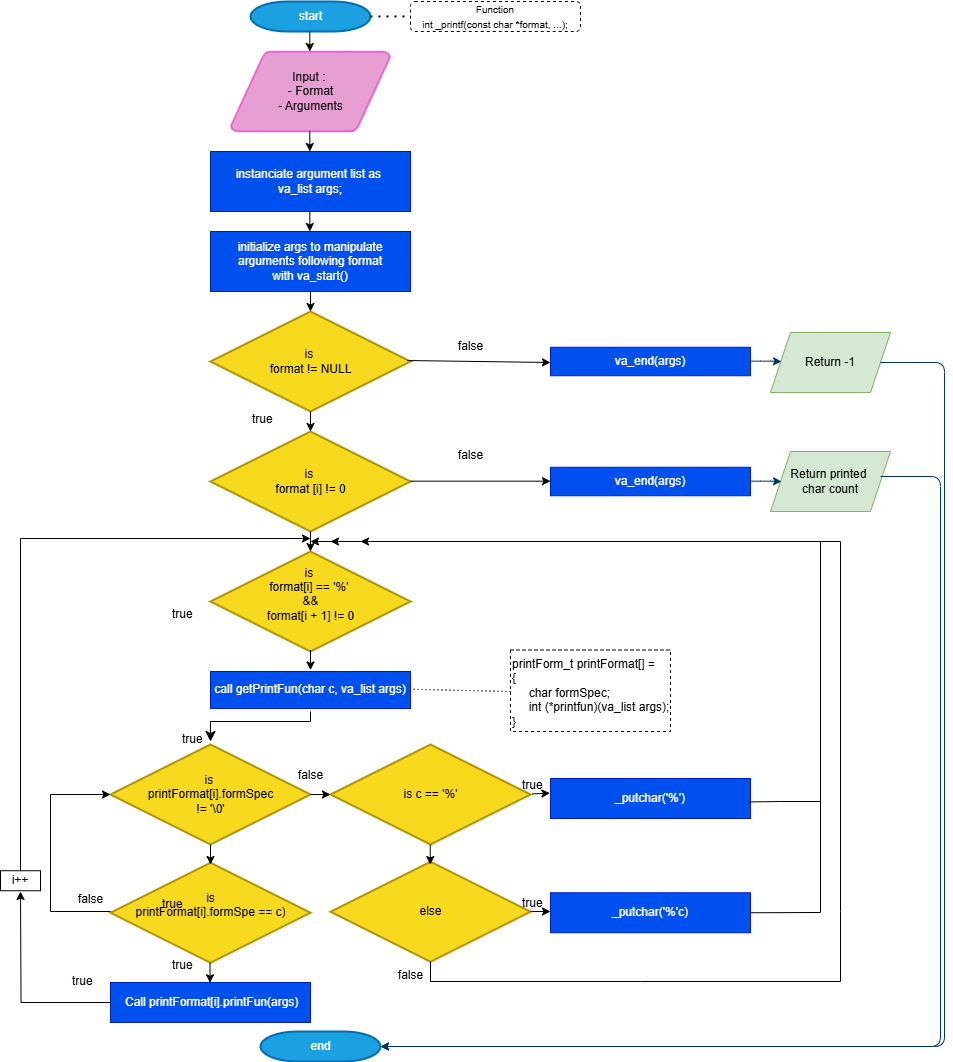

The diagram above was exported from draw.io. Its source (the exported page's mxGraphModel, read from the mxfile embedded in the PNG):
<mxGraphModel dx="1408" dy="739" grid="1" gridSize="10" guides="1" tooltips="1" connect="1" arrows="1" fold="1" page="1" pageScale="1" pageWidth="1169" pageHeight="827" background="none" math="0" shadow="0">
  <root>
    <mxCell id="0" />
    <mxCell id="1" parent="0" />
    <mxCell id="2" value="start" style="shape=mxgraph.flowchart.terminator;strokeWidth=2;gradientDirection=north;fontStyle=0;html=1;fillColor=#1ba1e2;fontColor=#ffffff;strokeColor=#006EAF;" parent="1" vertex="1">
      <mxGeometry x="260" y="10" width="120" height="30" as="geometry" />
    </mxCell>
    <mxCell id="3" value="Input :&amp;nbsp;&lt;div&gt;- Format&lt;/div&gt;&lt;div&gt;- Arguments&lt;/div&gt;" style="shape=mxgraph.flowchart.data;strokeWidth=2;gradientDirection=north;fontStyle=0;html=1;fillColor=light-dark(#e69ed3, #512d2b);strokeColor=light-dark(#ec65cf, #d7817e);" parent="1" vertex="1">
      <mxGeometry x="240.5" y="60" width="159" height="80" as="geometry" />
    </mxCell>
    <mxCell id="6" value="is&amp;nbsp;&lt;div&gt;format != NULL&lt;/div&gt;" style="shape=mxgraph.flowchart.decision;strokeWidth=2;gradientDirection=north;fontStyle=0;html=1;fillColor=light-dark(#f7da1d, #675000);fontColor=#000000;strokeColor=#B09500;" parent="1" vertex="1">
      <mxGeometry x="220" y="320" width="200" height="100" as="geometry" />
    </mxCell>
    <mxCell id="14" value="false" style="text;fontStyle=0;html=1;strokeColor=none;gradientColor=none;fillColor=none;strokeWidth=2;align=center;" parent="1" vertex="1">
      <mxGeometry x="460" y="341" width="40" height="26" as="geometry" />
    </mxCell>
    <mxCell id="y11UigXCOnaCX5PY2IyO-56" value="&lt;font style=&quot;font-size: 10px;&quot;&gt;Function&lt;/font&gt;&lt;div&gt;&lt;font style=&quot;font-size: 10px;&quot;&gt;int _printf(const char *format, ...);&lt;/font&gt;&lt;/div&gt;" style="rounded=1;whiteSpace=wrap;html=1;dashed=1;" parent="1" vertex="1">
      <mxGeometry x="420" y="10" width="170" height="30" as="geometry" />
    </mxCell>
    <mxCell id="y11UigXCOnaCX5PY2IyO-57" value="" style="endArrow=none;dashed=1;html=1;dashPattern=1 3;strokeWidth=2;rounded=0;exitX=1;exitY=0.5;exitDx=0;exitDy=0;exitPerimeter=0;entryX=0;entryY=0.5;entryDx=0;entryDy=0;" parent="1" source="2" target="y11UigXCOnaCX5PY2IyO-56" edge="1">
      <mxGeometry width="50" height="50" relative="1" as="geometry">
        <mxPoint x="500" y="290" as="sourcePoint" />
        <mxPoint x="550" y="240" as="targetPoint" />
      </mxGeometry>
    </mxCell>
    <mxCell id="y11UigXCOnaCX5PY2IyO-58" value="instanciate argument list as&amp;nbsp;&lt;div&gt;va_list args;&lt;/div&gt;" style="rounded=0;whiteSpace=wrap;html=1;fillColor=#0050ef;fontColor=#ffffff;strokeColor=#001DBC;" parent="1" vertex="1">
      <mxGeometry x="220" y="160" width="200" height="60" as="geometry" />
    </mxCell>
    <mxCell id="y11UigXCOnaCX5PY2IyO-62" value="&lt;div&gt;initialize args to manipulate&lt;/div&gt;&lt;div&gt;arguments following format&lt;/div&gt;&lt;div&gt;with va_start()&lt;/div&gt;" style="rounded=0;whiteSpace=wrap;html=1;fillColor=#0050ef;fontColor=#ffffff;strokeColor=#001DBC;" parent="1" vertex="1">
      <mxGeometry x="220" y="240" width="200" height="60" as="geometry" />
    </mxCell>
    <mxCell id="y11UigXCOnaCX5PY2IyO-67" value="Return -1" style="shape=parallelogram;perimeter=parallelogramPerimeter;whiteSpace=wrap;html=1;fixedSize=1;fillColor=#d5e8d4;strokeColor=#82b366;" parent="1" vertex="1">
      <mxGeometry x="780" y="341" width="120" height="60" as="geometry" />
    </mxCell>
    <mxCell id="y11UigXCOnaCX5PY2IyO-68" value="is&amp;nbsp;&lt;div&gt;format [i] != 0&lt;/div&gt;" style="shape=mxgraph.flowchart.decision;strokeWidth=2;gradientDirection=north;fontStyle=0;html=1;fillColor=light-dark(#f7da1d, #675000);fontColor=#000000;strokeColor=#B09500;" parent="1" vertex="1">
      <mxGeometry x="220" y="440" width="200" height="100" as="geometry" />
    </mxCell>
    <mxCell id="y11UigXCOnaCX5PY2IyO-69" value="Return printed&amp;nbsp;&lt;div&gt;char count&lt;/div&gt;" style="shape=parallelogram;perimeter=parallelogramPerimeter;whiteSpace=wrap;html=1;fixedSize=1;fillColor=#d5e8d4;strokeColor=#82b366;" parent="1" vertex="1">
      <mxGeometry x="780" y="460" width="120" height="60" as="geometry" />
    </mxCell>
    <mxCell id="y11UigXCOnaCX5PY2IyO-71" value="is&amp;nbsp;&lt;div&gt;format[i] == '%'&amp;nbsp;&lt;/div&gt;&lt;div&gt;&amp;amp;&amp;amp;&lt;/div&gt;&lt;div&gt;format[i + 1] != 0&lt;/div&gt;&lt;div&gt;&lt;br&gt;&lt;/div&gt;" style="shape=mxgraph.flowchart.decision;strokeWidth=2;gradientDirection=north;fontStyle=0;html=1;fillColor=light-dark(#f7da1d, #675000);fontColor=#000000;strokeColor=#B09500;" parent="1" vertex="1">
      <mxGeometry x="220" y="560" width="200" height="100" as="geometry" />
    </mxCell>
    <mxCell id="y11UigXCOnaCX5PY2IyO-72" value="is&amp;nbsp;&lt;div&gt;printFormat[i].formSpec&lt;/div&gt;&lt;div&gt;!= '\0'&lt;/div&gt;" style="shape=mxgraph.flowchart.decision;strokeWidth=2;gradientDirection=north;fontStyle=0;html=1;fillColor=light-dark(#f7da1d, #675000);fontColor=#000000;strokeColor=#B09500;" parent="1" vertex="1">
      <mxGeometry x="120" y="753" width="200" height="100" as="geometry" />
    </mxCell>
    <mxCell id="y11UigXCOnaCX5PY2IyO-73" value="&lt;div&gt;is&lt;div&gt;printFormat[i].formSpe == c)&lt;/div&gt;&lt;div&gt;&lt;br&gt;&lt;/div&gt;&lt;/div&gt;" style="shape=mxgraph.flowchart.decision;strokeWidth=2;gradientDirection=north;fontStyle=0;html=1;fillColor=light-dark(#f7da1d, #675000);fontColor=#000000;strokeColor=#B09500;" parent="1" vertex="1">
      <mxGeometry x="120" y="871.25" width="200" height="100" as="geometry" />
    </mxCell>
    <mxCell id="y11UigXCOnaCX5PY2IyO-74" value="is c == '%'" style="shape=mxgraph.flowchart.decision;strokeWidth=2;gradientDirection=north;fontStyle=0;html=1;fillColor=light-dark(#f7da1d, #675000);fontColor=#000000;strokeColor=#B09500;" parent="1" vertex="1">
      <mxGeometry x="340" y="753" width="200" height="100" as="geometry" />
    </mxCell>
    <mxCell id="y11UigXCOnaCX5PY2IyO-75" value="&amp;nbsp;Call printFormat[i].printFun(args)" style="rounded=0;whiteSpace=wrap;html=1;fillColor=#0050ef;fontColor=#ffffff;strokeColor=#001DBC;" parent="1" vertex="1">
      <mxGeometry x="120" y="991" width="200" height="40" as="geometry" />
    </mxCell>
    <mxCell id="y11UigXCOnaCX5PY2IyO-76" value="&lt;div&gt;va_end(args)&lt;/div&gt;" style="rounded=0;whiteSpace=wrap;html=1;fillColor=#0050ef;fontColor=#ffffff;strokeColor=#001DBC;" parent="1" vertex="1">
      <mxGeometry x="560" y="355.75" width="200" height="28.5" as="geometry" />
    </mxCell>
    <mxCell id="y11UigXCOnaCX5PY2IyO-79" value="" style="edgeStyle=elbowEdgeStyle;elbow=horizontal;fontStyle=1;strokeColor=#003366;strokeWidth=1;html=1;exitX=1;exitY=0.5;exitDx=0;exitDy=0;" parent="1" edge="1">
      <mxGeometry width="100" height="100" as="geometry">
        <mxPoint x="890" y="485" as="sourcePoint" />
        <mxPoint x="390" y="1055" as="targetPoint" />
        <Array as="points">
          <mxPoint x="950" y="875" />
          <mxPoint x="805" y="898" />
        </Array>
      </mxGeometry>
    </mxCell>
    <mxCell id="y11UigXCOnaCX5PY2IyO-86" value="true" style="text;fontStyle=0;html=1;strokeColor=none;gradientColor=none;fillColor=none;strokeWidth=2;" parent="1" vertex="1">
      <mxGeometry x="180" y="609" width="40" height="26" as="geometry" />
    </mxCell>
    <mxCell id="y11UigXCOnaCX5PY2IyO-88" value="true" style="text;fontStyle=0;html=1;strokeColor=none;gradientColor=none;fillColor=none;strokeWidth=2;" parent="1" vertex="1">
      <mxGeometry x="190" y="734" width="40" height="26" as="geometry" />
    </mxCell>
    <mxCell id="y11UigXCOnaCX5PY2IyO-89" value="true" style="text;fontStyle=0;html=1;strokeColor=none;gradientColor=none;fillColor=none;strokeWidth=2;" parent="1" vertex="1">
      <mxGeometry x="260" y="414" width="40" height="26" as="geometry" />
    </mxCell>
    <mxCell id="y11UigXCOnaCX5PY2IyO-92" value="false" style="text;fontStyle=0;html=1;strokeColor=none;gradientColor=none;fillColor=none;strokeWidth=2;align=center;" parent="1" vertex="1">
      <mxGeometry x="460" y="450" width="40" height="26" as="geometry" />
    </mxCell>
    <mxCell id="y11UigXCOnaCX5PY2IyO-100" value="" style="edgeStyle=elbowEdgeStyle;elbow=horizontal;fontStyle=1;strokeColor=#003366;strokeWidth=1;html=1;entryX=0;entryY=0.5;entryDx=0;entryDy=0;" parent="1" edge="1">
      <mxGeometry width="100" height="100" as="geometry">
        <mxPoint x="760" y="369.66" as="sourcePoint" />
        <mxPoint x="791" y="370" as="targetPoint" />
        <Array as="points">
          <mxPoint x="780" y="359.66" />
        </Array>
      </mxGeometry>
    </mxCell>
    <mxCell id="y11UigXCOnaCX5PY2IyO-102" value="&lt;div&gt;va_end(args)&lt;/div&gt;" style="rounded=0;whiteSpace=wrap;html=1;fillColor=#0050ef;fontColor=#ffffff;strokeColor=#001DBC;" parent="1" vertex="1">
      <mxGeometry x="560" y="475.75" width="200" height="28.5" as="geometry" />
    </mxCell>
    <mxCell id="y11UigXCOnaCX5PY2IyO-105" value="printForm_t printFormat[] =&amp;nbsp;&lt;div&gt;{&lt;div&gt;&amp;nbsp; &amp;nbsp; &amp;nbsp;char formSpec;&lt;/div&gt;&lt;div&gt;&amp;nbsp; &amp;nbsp; &amp;nbsp;int (*printfun)(va_list args);&lt;/div&gt;&lt;div&gt;}&amp;nbsp;&lt;/div&gt;&lt;/div&gt;" style="text;whiteSpace=wrap;html=1;dashed=1;fillColor=none;strokeColor=default;" parent="1" vertex="1">
      <mxGeometry x="520" y="658.5" width="160" height="81.5" as="geometry" />
    </mxCell>
    <mxCell id="y11UigXCOnaCX5PY2IyO-112" value="" style="endArrow=classic;html=1;rounded=0;entryX=0;entryY=0.5;entryDx=0;entryDy=0;" parent="1" edge="1">
      <mxGeometry width="50" height="50" relative="1" as="geometry">
        <mxPoint x="420" y="489.65999999999997" as="sourcePoint" />
        <mxPoint x="560" y="489.65999999999974" as="targetPoint" />
      </mxGeometry>
    </mxCell>
    <mxCell id="y11UigXCOnaCX5PY2IyO-114" value="" style="endArrow=classic;html=1;rounded=0;entryX=-0.024;entryY=0.569;entryDx=0;entryDy=0;entryPerimeter=0;" parent="1" edge="1">
      <mxGeometry width="50" height="50" relative="1" as="geometry">
        <mxPoint x="416.8" y="369.02" as="sourcePoint" />
        <mxPoint x="560.0000000000002" y="370.9865" as="targetPoint" />
      </mxGeometry>
    </mxCell>
    <mxCell id="y11UigXCOnaCX5PY2IyO-115" value="" style="edgeStyle=elbowEdgeStyle;elbow=horizontal;fontStyle=1;strokeColor=#003366;strokeWidth=1;html=1;entryX=0;entryY=0.5;entryDx=0;entryDy=0;" parent="1" edge="1">
      <mxGeometry width="100" height="100" as="geometry">
        <mxPoint x="760" y="489.6600000000001" as="sourcePoint" />
        <mxPoint x="791" y="489.9999999999998" as="targetPoint" />
        <Array as="points">
          <mxPoint x="780" y="479.6600000000001" />
        </Array>
      </mxGeometry>
    </mxCell>
    <mxCell id="y11UigXCOnaCX5PY2IyO-116" value="" style="edgeStyle=elbowEdgeStyle;elbow=horizontal;fontStyle=1;strokeColor=#003366;strokeWidth=1;html=1;exitX=1;exitY=0.5;exitDx=0;exitDy=0;entryX=1;entryY=0.5;entryDx=0;entryDy=0;entryPerimeter=0;" parent="1" source="y11UigXCOnaCX5PY2IyO-67" target="40" edge="1">
      <mxGeometry width="100" height="100" as="geometry">
        <mxPoint x="884" y="454.25" as="sourcePoint" />
        <mxPoint x="384" y="1189.25" as="targetPoint" />
        <Array as="points">
          <mxPoint x="954" y="820" />
          <mxPoint x="794" y="874.25" />
        </Array>
      </mxGeometry>
    </mxCell>
    <mxCell id="40" value="end" style="shape=mxgraph.flowchart.terminator;strokeWidth=2;gradientDirection=north;fontStyle=0;html=1;fillColor=#1ba1e2;fontColor=#ffffff;strokeColor=#006EAF;" parent="1" vertex="1">
      <mxGeometry x="270" y="1040" width="120" height="30" as="geometry" />
    </mxCell>
    <mxCell id="y11UigXCOnaCX5PY2IyO-118" value="" style="endArrow=none;dashed=1;html=1;dashPattern=1 3;strokeWidth=1;rounded=0;entryX=1;entryY=0.5;entryDx=0;entryDy=0;" parent="1" edge="1">
      <mxGeometry width="50" height="50" relative="1" as="geometry">
        <mxPoint x="520" y="700" as="sourcePoint" />
        <mxPoint x="422.5" y="697.77" as="targetPoint" />
      </mxGeometry>
    </mxCell>
    <mxCell id="y11UigXCOnaCX5PY2IyO-125" value="_putchar('%'c)" style="rounded=0;whiteSpace=wrap;html=1;fillColor=#0050ef;fontColor=#ffffff;strokeColor=#001DBC;" parent="1" vertex="1">
      <mxGeometry x="560" y="901.25" width="200" height="40" as="geometry" />
    </mxCell>
    <mxCell id="y11UigXCOnaCX5PY2IyO-127" value="else" style="shape=mxgraph.flowchart.decision;strokeWidth=2;gradientDirection=north;fontStyle=0;html=1;fillColor=light-dark(#f7da1d, #675000);fontColor=#000000;strokeColor=#B09500;" parent="1" vertex="1">
      <mxGeometry x="340" y="870.25" width="200" height="100" as="geometry" />
    </mxCell>
    <mxCell id="y11UigXCOnaCX5PY2IyO-141" style="edgeStyle=orthogonalEdgeStyle;rounded=0;orthogonalLoop=1;jettySize=auto;html=1;exitX=1;exitY=1;exitDx=0;exitDy=0;entryX=0;entryY=0.5;entryDx=0;entryDy=0;entryPerimeter=0;" parent="1" source="y11UigXCOnaCX5PY2IyO-136" target="y11UigXCOnaCX5PY2IyO-72" edge="1">
      <mxGeometry relative="1" as="geometry">
        <mxPoint x="110" y="800" as="targetPoint" />
        <Array as="points">
          <mxPoint x="60" y="920" />
          <mxPoint x="60" y="803" />
        </Array>
      </mxGeometry>
    </mxCell>
    <mxCell id="y11UigXCOnaCX5PY2IyO-138" value="true" style="text;fontStyle=0;html=1;strokeColor=none;gradientColor=none;fillColor=none;strokeWidth=2;" parent="1" vertex="1">
      <mxGeometry x="180" y="960" width="40" height="26" as="geometry" />
    </mxCell>
    <mxCell id="y11UigXCOnaCX5PY2IyO-132" value="true" style="text;fontStyle=0;html=1;strokeColor=none;gradientColor=none;fillColor=none;strokeWidth=2;" parent="1" vertex="1">
      <mxGeometry x="170" y="899.25" width="40" height="26" as="geometry" />
    </mxCell>
    <mxCell id="y11UigXCOnaCX5PY2IyO-140" value="" style="endArrow=classic;html=1;rounded=0;exitX=0.5;exitY=0.537;exitDx=0;exitDy=0;exitPerimeter=0;" parent="1" source="y11UigXCOnaCX5PY2IyO-142" edge="1">
      <mxGeometry width="50" height="50" relative="1" as="geometry">
        <mxPoint x="30" y="1060" as="sourcePoint" />
        <mxPoint x="320" y="547" as="targetPoint" />
        <Array as="points">
          <mxPoint x="30" y="547" />
        </Array>
      </mxGeometry>
    </mxCell>
    <mxCell id="y11UigXCOnaCX5PY2IyO-143" value="_putchar('%')" style="rounded=0;whiteSpace=wrap;html=1;fillColor=#0050ef;fontColor=#ffffff;strokeColor=#001DBC;" parent="1" vertex="1">
      <mxGeometry x="560" y="787" width="200" height="40" as="geometry" />
    </mxCell>
    <mxCell id="y11UigXCOnaCX5PY2IyO-144" value="" style="endArrow=classic;html=1;rounded=0;exitX=1;exitY=0.5;exitDx=0;exitDy=0;" parent="1" source="y11UigXCOnaCX5PY2IyO-125" edge="1">
      <mxGeometry width="50" height="50" relative="1" as="geometry">
        <mxPoint x="735" y="1005.25" as="sourcePoint" />
        <mxPoint x="340" y="550" as="targetPoint" />
        <Array as="points">
          <mxPoint x="830" y="921" />
          <mxPoint x="830" y="550" />
        </Array>
      </mxGeometry>
    </mxCell>
    <mxCell id="y11UigXCOnaCX5PY2IyO-146" value="" style="endArrow=classic;html=1;rounded=0;exitX=0.5;exitY=1;exitDx=0;exitDy=0;exitPerimeter=0;" parent="1" source="y11UigXCOnaCX5PY2IyO-127" edge="1">
      <mxGeometry width="50" height="50" relative="1" as="geometry">
        <mxPoint x="420" y="1084" as="sourcePoint" />
        <mxPoint x="320" y="550" as="targetPoint" />
        <Array as="points">
          <mxPoint x="440" y="990" />
          <mxPoint x="650" y="990" />
          <mxPoint x="850" y="990" />
          <mxPoint x="850" y="920" />
          <mxPoint x="850" y="550" />
        </Array>
      </mxGeometry>
    </mxCell>
    <mxCell id="y11UigXCOnaCX5PY2IyO-149" value="false" style="text;fontStyle=0;html=1;strokeColor=none;gradientColor=none;fillColor=none;strokeWidth=2;align=center;" parent="1" vertex="1">
      <mxGeometry x="399.5" y="970.25" width="40" height="26" as="geometry" />
    </mxCell>
    <mxCell id="y11UigXCOnaCX5PY2IyO-152" value="true" style="text;fontStyle=0;html=1;strokeColor=none;gradientColor=none;fillColor=none;strokeWidth=2;" parent="1" vertex="1">
      <mxGeometry x="530" y="898" width="40" height="26" as="geometry" />
    </mxCell>
    <mxCell id="y11UigXCOnaCX5PY2IyO-154" value="false" style="text;fontStyle=0;html=1;strokeColor=none;gradientColor=none;fillColor=none;strokeWidth=2;align=center;" parent="1" vertex="1">
      <mxGeometry x="300" y="770" width="40" height="26" as="geometry" />
    </mxCell>
    <mxCell id="y11UigXCOnaCX5PY2IyO-108" value="call getPrintFun(char c, va_list args)" style="rounded=0;whiteSpace=wrap;html=1;fillColor=#0050ef;fontColor=#ffffff;strokeColor=#001DBC;" parent="1" vertex="1">
      <mxGeometry x="220" y="680" width="200" height="37" as="geometry" />
    </mxCell>
    <mxCell id="y11UigXCOnaCX5PY2IyO-159" value="" style="endArrow=classic;html=1;rounded=0;" parent="1" edge="1">
      <mxGeometry width="50" height="50" relative="1" as="geometry">
        <mxPoint x="319.31" y="40" as="sourcePoint" />
        <mxPoint x="319.31" y="60" as="targetPoint" />
      </mxGeometry>
    </mxCell>
    <mxCell id="y11UigXCOnaCX5PY2IyO-160" value="" style="endArrow=classic;html=1;rounded=0;" parent="1" edge="1">
      <mxGeometry width="50" height="50" relative="1" as="geometry">
        <mxPoint x="319.30999999999995" y="140" as="sourcePoint" />
        <mxPoint x="319.30999999999995" y="160" as="targetPoint" />
      </mxGeometry>
    </mxCell>
    <mxCell id="y11UigXCOnaCX5PY2IyO-161" value="" style="endArrow=classic;html=1;rounded=0;" parent="1" edge="1">
      <mxGeometry width="50" height="50" relative="1" as="geometry">
        <mxPoint x="319.99999999999994" y="658.5" as="sourcePoint" />
        <mxPoint x="319.99999999999994" y="678.5" as="targetPoint" />
      </mxGeometry>
    </mxCell>
    <mxCell id="y11UigXCOnaCX5PY2IyO-162" value="" style="endArrow=classic;html=1;rounded=0;" parent="1" edge="1">
      <mxGeometry width="50" height="50" relative="1" as="geometry">
        <mxPoint x="319.30999999999995" y="220" as="sourcePoint" />
        <mxPoint x="319.30999999999995" y="240" as="targetPoint" />
      </mxGeometry>
    </mxCell>
    <mxCell id="y11UigXCOnaCX5PY2IyO-163" value="" style="endArrow=classic;html=1;rounded=0;" parent="1" edge="1">
      <mxGeometry width="50" height="50" relative="1" as="geometry">
        <mxPoint x="320" y="300" as="sourcePoint" />
        <mxPoint x="320" y="320" as="targetPoint" />
      </mxGeometry>
    </mxCell>
    <mxCell id="y11UigXCOnaCX5PY2IyO-164" value="" style="endArrow=classic;html=1;rounded=0;" parent="1" edge="1">
      <mxGeometry width="50" height="50" relative="1" as="geometry">
        <mxPoint x="320" y="420" as="sourcePoint" />
        <mxPoint x="320" y="440" as="targetPoint" />
      </mxGeometry>
    </mxCell>
    <mxCell id="y11UigXCOnaCX5PY2IyO-166" value="" style="endArrow=classic;html=1;rounded=0;" parent="1" edge="1">
      <mxGeometry width="50" height="50" relative="1" as="geometry">
        <mxPoint x="319.99999999999994" y="540" as="sourcePoint" />
        <mxPoint x="319.99999999999994" y="560" as="targetPoint" />
      </mxGeometry>
    </mxCell>
    <mxCell id="y11UigXCOnaCX5PY2IyO-167" value="" style="endArrow=classic;html=1;rounded=0;exitX=0.992;exitY=0.586;exitDx=0;exitDy=0;exitPerimeter=0;" parent="1" source="y11UigXCOnaCX5PY2IyO-143" edge="1">
      <mxGeometry width="50" height="50" relative="1" as="geometry">
        <mxPoint x="760" y="863.25" as="sourcePoint" />
        <mxPoint x="370" y="550" as="targetPoint" />
        <Array as="points">
          <mxPoint x="790" y="810" />
          <mxPoint x="830" y="810" />
          <mxPoint x="830" y="550" />
        </Array>
      </mxGeometry>
    </mxCell>
    <mxCell id="y11UigXCOnaCX5PY2IyO-168" value="" style="endArrow=classic;html=1;rounded=0;entryX=0;entryY=0.5;entryDx=0;entryDy=0;entryPerimeter=0;exitX=1;exitY=0.5;exitDx=0;exitDy=0;exitPerimeter=0;" parent="1" source="y11UigXCOnaCX5PY2IyO-72" target="y11UigXCOnaCX5PY2IyO-74" edge="1">
      <mxGeometry width="50" height="50" relative="1" as="geometry">
        <mxPoint x="320" y="860" as="sourcePoint" />
        <mxPoint x="370" y="810" as="targetPoint" />
      </mxGeometry>
    </mxCell>
    <mxCell id="y11UigXCOnaCX5PY2IyO-170" value="" style="endArrow=classic;html=1;rounded=0;entryX=0;entryY=0.5;entryDx=0;entryDy=0;entryPerimeter=0;" parent="1" edge="1">
      <mxGeometry width="50" height="50" relative="1" as="geometry">
        <mxPoint x="540" y="920" as="sourcePoint" />
        <mxPoint x="560" y="920" as="targetPoint" />
      </mxGeometry>
    </mxCell>
    <mxCell id="y11UigXCOnaCX5PY2IyO-171" value="" style="edgeStyle=elbowEdgeStyle;elbow=vertical;endArrow=classic;html=1;curved=0;rounded=0;endSize=8;startSize=8;" parent="1" edge="1">
      <mxGeometry width="50" height="50" relative="1" as="geometry">
        <mxPoint x="320" y="720" as="sourcePoint" />
        <mxPoint x="220" y="750" as="targetPoint" />
        <Array as="points">
          <mxPoint x="280" y="730" />
        </Array>
      </mxGeometry>
    </mxCell>
    <mxCell id="y11UigXCOnaCX5PY2IyO-172" value="" style="endArrow=classic;html=1;rounded=0;exitX=1.009;exitY=0.464;exitDx=0;exitDy=0;exitPerimeter=0;entryX=-0.003;entryY=0.366;entryDx=0;entryDy=0;entryPerimeter=0;" parent="1" target="y11UigXCOnaCX5PY2IyO-143" edge="1">
      <mxGeometry width="50" height="50" relative="1" as="geometry">
        <mxPoint x="541.8" y="802.3999999999999" as="sourcePoint" />
        <mxPoint x="560" y="803" as="targetPoint" />
      </mxGeometry>
    </mxCell>
    <mxCell id="y11UigXCOnaCX5PY2IyO-151" value="true" style="text;fontStyle=0;html=1;strokeColor=none;gradientColor=none;fillColor=none;strokeWidth=2;" parent="1" vertex="1">
      <mxGeometry x="530" y="780" width="40" height="26" as="geometry" />
    </mxCell>
    <mxCell id="y11UigXCOnaCX5PY2IyO-142" value="i++" style="rounded=0;whiteSpace=wrap;html=1;" parent="1" vertex="1">
      <mxGeometry x="10" y="879.25" width="40" height="20" as="geometry" />
    </mxCell>
    <mxCell id="y11UigXCOnaCX5PY2IyO-136" value="false" style="text;fontStyle=0;html=1;strokeColor=none;gradientColor=none;fillColor=none;strokeWidth=2;align=center;" parent="1" vertex="1">
      <mxGeometry x="80" y="894" width="40" height="26" as="geometry" />
    </mxCell>
    <mxCell id="y11UigXCOnaCX5PY2IyO-177" style="edgeStyle=orthogonalEdgeStyle;rounded=0;orthogonalLoop=1;jettySize=auto;html=1;exitX=0;exitY=0.5;exitDx=0;exitDy=0;" parent="1" source="y11UigXCOnaCX5PY2IyO-75" edge="1">
      <mxGeometry relative="1" as="geometry">
        <mxPoint x="30" y="900" as="targetPoint" />
        <mxPoint x="90" y="1058.5" as="sourcePoint" />
        <Array as="points" />
      </mxGeometry>
    </mxCell>
    <mxCell id="y11UigXCOnaCX5PY2IyO-134" value="true" style="text;fontStyle=0;html=1;strokeColor=none;gradientColor=none;fillColor=none;strokeWidth=2;" parent="1" vertex="1">
      <mxGeometry x="80" y="976.25" width="40" height="26" as="geometry" />
    </mxCell>
    <mxCell id="BX5QkEeYJr3SPTwMJ4Tg-40" value="" style="endArrow=classic;html=1;rounded=0;" edge="1" parent="1">
      <mxGeometry width="50" height="50" relative="1" as="geometry">
        <mxPoint x="219.99999999999994" y="853" as="sourcePoint" />
        <mxPoint x="219.99999999999994" y="873" as="targetPoint" />
      </mxGeometry>
    </mxCell>
    <mxCell id="BX5QkEeYJr3SPTwMJ4Tg-41" value="" style="endArrow=classic;html=1;rounded=0;" edge="1" parent="1">
      <mxGeometry width="50" height="50" relative="1" as="geometry">
        <mxPoint x="439.75999999999993" y="853" as="sourcePoint" />
        <mxPoint x="439.75999999999993" y="873" as="targetPoint" />
      </mxGeometry>
    </mxCell>
    <mxCell id="BX5QkEeYJr3SPTwMJ4Tg-42" value="" style="endArrow=classic;html=1;rounded=0;" edge="1" parent="1">
      <mxGeometry width="50" height="50" relative="1" as="geometry">
        <mxPoint x="219.50999999999993" y="971.25" as="sourcePoint" />
        <mxPoint x="219.50999999999993" y="991.25" as="targetPoint" />
      </mxGeometry>
    </mxCell>
  </root>
</mxGraphModel>